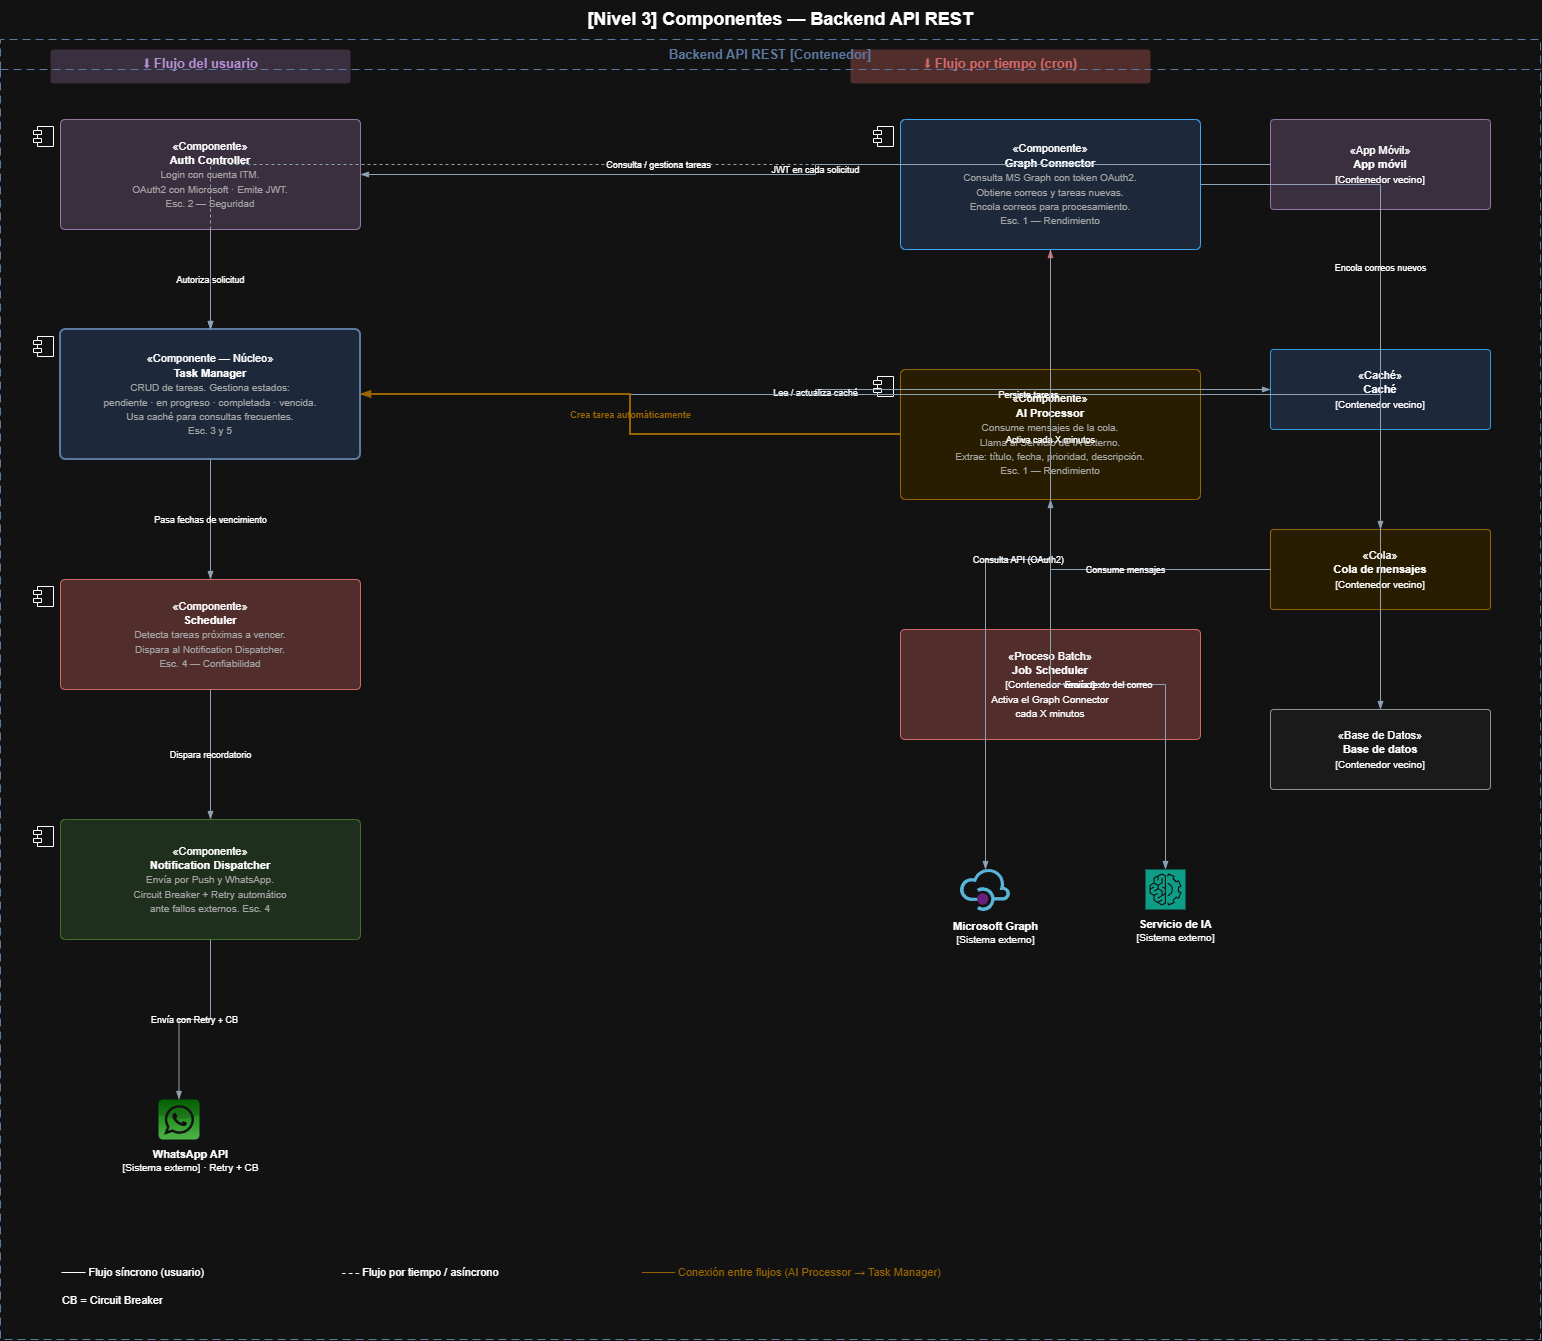

The diagram above was exported from draw.io. Its source (the exported page's mxGraphModel, read from the mxfile embedded in the PNG):
<mxGraphModel dx="1288" dy="823" grid="1" gridSize="10" guides="1" tooltips="1" connect="1" arrows="1" fold="1" page="1" pageScale="1" pageWidth="1654" pageHeight="1500" math="0" shadow="0">
  <root>
    <mxCell id="0" />
    <mxCell id="1" parent="0" />
    <mxCell id="t3" parent="1" style="text;html=1;strokeColor=none;fillColor=none;align=center;verticalAlign=middle;whiteSpace=wrap;fontSize=18;fontStyle=1;" value="[Nivel 3] Componentes — Backend API REST" vertex="1">
      <mxGeometry height="40" width="900" x="380" y="20" as="geometry" />
    </mxCell>
    <mxCell id="lbl_user" parent="1" style="text;html=1;strokeColor=none;fillColor=#e1d5e7;align=center;fontSize=13;fontStyle=1;fontColor=#7B4F9E;rounded=1;arcSize=10;" value="⬇  Flujo del usuario" vertex="1">
      <mxGeometry height="34" width="300" x="100" y="70" as="geometry" />
    </mxCell>
    <mxCell id="lbl_cron" parent="1" style="text;html=1;strokeColor=none;fillColor=#f8cecc;align=center;fontSize=13;fontStyle=1;fontColor=#E06666;rounded=1;arcSize=10;" value="⬇  Flujo por tiempo (cron)" vertex="1">
      <mxGeometry height="34" width="300" x="900" y="70" as="geometry" />
    </mxCell>
    <mxCell id="backendborder" parent="1" style="swimlane;whiteSpace=wrap;html=1;dashed=1;dashPattern=8 5;strokeColor=#6c8ebf;fillColor=none;fontColor=#6c8ebf;fontSize=13;fontStyle=1;startSize=30;" value="Backend API REST [Contenedor]" vertex="1">
      <mxGeometry height="1300" width="1540" x="50" y="60" as="geometry" />
    </mxCell>
    <mxCell id="auth" parent="backendborder" style="html=1;whiteSpace=wrap;rounded=1;arcSize=4;fillColor=#e1d5e7;strokeColor=#9673a6;" value="&lt;font style='font-size:11px;'&gt;«Componente»&lt;br&gt;&lt;b&gt;Auth Controller&lt;/b&gt;&lt;/font&gt;&lt;br&gt;&lt;font style='font-size:10px;color:#555;'&gt;Login con cuenta ITM.&lt;br&gt;OAuth2 con Microsoft · Emite JWT.&lt;br&gt;Esc. 2 — Seguridad&lt;/font&gt;" vertex="1">
      <mxGeometry height="110" width="300" x="60" y="80" as="geometry" />
    </mxCell>
    <mxCell id="auth_mod" parent="auth" style="shape=module;jettyWidth=8;jettyHeight=4;" value="" vertex="1">
      <mxGeometry height="20" relative="1" width="20" as="geometry">
        <mxPoint x="-27" y="7" as="offset" />
      </mxGeometry>
    </mxCell>
    <mxCell id="taskmgr" parent="backendborder" style="html=1;whiteSpace=wrap;rounded=1;arcSize=4;fillColor=#dae8fc;strokeColor=#6c8ebf;strokeWidth=2;" value="&lt;font style='font-size:11px;'&gt;«Componente — Núcleo»&lt;br&gt;&lt;b&gt;Task Manager&lt;/b&gt;&lt;/font&gt;&lt;br&gt;&lt;font style='font-size:10px;color:#555;'&gt;CRUD de tareas. Gestiona estados:&lt;br&gt;pendiente · en progreso · completada · vencida.&lt;br&gt;Usa caché para consultas frecuentes.&lt;br&gt;Esc. 3 y 5&lt;/font&gt;" vertex="1">
      <mxGeometry height="130" width="300" x="60" y="290" as="geometry" />
    </mxCell>
    <mxCell id="taskmgr_mod" parent="taskmgr" style="shape=module;jettyWidth=8;jettyHeight=4;" value="" vertex="1">
      <mxGeometry height="20" relative="1" width="20" as="geometry">
        <mxPoint x="-27" y="7" as="offset" />
      </mxGeometry>
    </mxCell>
    <mxCell id="sched" parent="backendborder" style="html=1;whiteSpace=wrap;rounded=1;arcSize=4;fillColor=#f8cecc;strokeColor=#E06666;" value="&lt;font style='font-size:11px;'&gt;«Componente»&lt;br&gt;&lt;b&gt;Scheduler&lt;/b&gt;&lt;/font&gt;&lt;br&gt;&lt;font style='font-size:10px;color:#555;'&gt;Detecta tareas próximas a vencer.&lt;br&gt;Dispara al Notification Dispatcher.&lt;br&gt;Esc. 4 — Confiabilidad&lt;/font&gt;" vertex="1">
      <mxGeometry height="110" width="300" x="60" y="540" as="geometry" />
    </mxCell>
    <mxCell id="sched_mod" parent="sched" style="shape=module;jettyWidth=8;jettyHeight=4;" value="" vertex="1">
      <mxGeometry height="20" relative="1" width="20" as="geometry">
        <mxPoint x="-27" y="7" as="offset" />
      </mxGeometry>
    </mxCell>
    <mxCell id="dispatcher" parent="backendborder" style="html=1;whiteSpace=wrap;rounded=1;arcSize=4;fillColor=#d5e8d4;strokeColor=#82b366;" value="&lt;font style='font-size:11px;'&gt;«Componente»&lt;br&gt;&lt;b&gt;Notification Dispatcher&lt;/b&gt;&lt;/font&gt;&lt;br&gt;&lt;font style='font-size:10px;color:#555;'&gt;Envía por Push y WhatsApp.&lt;br&gt;Circuit Breaker + Retry automático&lt;br&gt;ante fallos externos. Esc. 4&lt;/font&gt;" vertex="1">
      <mxGeometry height="120" width="300" x="60" y="780" as="geometry" />
    </mxCell>
    <mxCell id="disp_mod" parent="dispatcher" style="shape=module;jettyWidth=8;jettyHeight=4;" value="" vertex="1">
      <mxGeometry height="20" relative="1" width="20" as="geometry">
        <mxPoint x="-27" y="7" as="offset" />
      </mxGeometry>
    </mxCell>
    <mxCell id="graphconn" parent="backendborder" style="html=1;whiteSpace=wrap;rounded=1;arcSize=4;fillColor=#dae8fc;strokeColor=#0078D4;" value="&lt;font style='font-size:11px;'&gt;«Componente»&lt;br&gt;&lt;b&gt;Graph Connector&lt;/b&gt;&lt;/font&gt;&lt;br&gt;&lt;font style='font-size:10px;color:#555;'&gt;Consulta MS Graph con token OAuth2.&lt;br&gt;Obtiene correos y tareas nuevas.&lt;br&gt;Encola correos para procesamiento.&lt;br&gt;Esc. 1 — Rendimiento&lt;/font&gt;" vertex="1">
      <mxGeometry height="130" width="300" x="900" y="80" as="geometry" />
    </mxCell>
    <mxCell id="graphconn_mod" parent="graphconn" style="shape=module;jettyWidth=8;jettyHeight=4;" value="" vertex="1">
      <mxGeometry height="20" relative="1" width="20" as="geometry">
        <mxPoint x="-27" y="7" as="offset" />
      </mxGeometry>
    </mxCell>
    <mxCell id="aiproc" parent="backendborder" style="html=1;whiteSpace=wrap;rounded=1;arcSize=4;fillColor=#fff2cc;strokeColor=#D79B00;" value="&lt;font style='font-size:11px;'&gt;«Componente»&lt;br&gt;&lt;b&gt;AI Processor&lt;/b&gt;&lt;/font&gt;&lt;br&gt;&lt;font style='font-size:10px;color:#555;'&gt;Consume mensajes de la cola.&lt;br&gt;Llama al Servicio de IA externo.&lt;br&gt;Extrae: título, fecha, prioridad, descripción.&lt;br&gt;Esc. 1 — Rendimiento&lt;/font&gt;" vertex="1">
      <mxGeometry height="130" width="300" x="900" y="330" as="geometry" />
    </mxCell>
    <mxCell id="aiproc_mod" parent="aiproc" style="shape=module;jettyWidth=8;jettyHeight=4;" value="" vertex="1">
      <mxGeometry height="20" relative="1" width="20" as="geometry">
        <mxPoint x="-27" y="7" as="offset" />
      </mxGeometry>
    </mxCell>
    <mxCell id="appmob" parent="backendborder" style="html=1;whiteSpace=wrap;rounded=1;arcSize=4;fillColor=#e1d5e7;strokeColor=#9673a6;" value="&lt;font style='font-size:11px;'&gt;«App Móvil»&lt;br&gt;&lt;b&gt;App móvil&lt;/b&gt;&lt;/font&gt;&lt;br&gt;&lt;font style='font-size:10px;'&gt;[Contenedor vecino]&lt;/font&gt;" vertex="1">
      <mxGeometry height="90" width="220" x="1270" y="80" as="geometry" />
    </mxCell>
    <mxCell id="cachenode" parent="backendborder" style="html=1;whiteSpace=wrap;rounded=1;arcSize=4;fillColor=#dae8fc;strokeColor=#0288D1;" value="&lt;font style='font-size:11px;'&gt;«Caché»&lt;br&gt;&lt;b&gt;Caché&lt;/b&gt;&lt;/font&gt;&lt;br&gt;&lt;font style='font-size:10px;'&gt;[Contenedor vecino]&lt;/font&gt;" vertex="1">
      <mxGeometry height="80" width="220" x="1270" y="310" as="geometry" />
    </mxCell>
    <mxCell id="queuenode" parent="backendborder" style="html=1;whiteSpace=wrap;rounded=1;arcSize=4;fillColor=#fff2cc;strokeColor=#D79B00;" value="&lt;font style='font-size:11px;'&gt;«Cola»&lt;br&gt;&lt;b&gt;Cola de mensajes&lt;/b&gt;&lt;/font&gt;&lt;br&gt;&lt;font style='font-size:10px;'&gt;[Contenedor vecino]&lt;/font&gt;" vertex="1">
      <mxGeometry height="80" width="220" x="1270" y="490" as="geometry" />
    </mxCell>
    <mxCell id="dbnode" parent="backendborder" style="html=1;whiteSpace=wrap;rounded=1;arcSize=4;fillColor=#f5f5f5;strokeColor=#666666;" value="&lt;font style='font-size:11px;'&gt;«Base de Datos»&lt;br&gt;&lt;b&gt;Base de datos&lt;/b&gt;&lt;/font&gt;&lt;br&gt;&lt;font style='font-size:10px;'&gt;[Contenedor vecino]&lt;/font&gt;" vertex="1">
      <mxGeometry height="80" width="220" x="1270" y="670" as="geometry" />
    </mxCell>
    <mxCell id="jobschednode" parent="backendborder" style="html=1;whiteSpace=wrap;rounded=1;arcSize=4;fillColor=#f8cecc;strokeColor=#E06666;" value="&lt;font style='font-size:11px;'&gt;«Proceso Batch»&lt;br&gt;&lt;b&gt;Job Scheduler&lt;/b&gt;&lt;/font&gt;&lt;br&gt;&lt;font style='font-size:10px;'&gt;[Contenedor vecino]&lt;br&gt;Activa el Graph Connector&lt;br&gt;cada X minutos&lt;/font&gt;" vertex="1">
      <mxGeometry height="110" width="300" x="900" y="590" as="geometry" />
    </mxCell>
    <mxCell id="msgraph_ico3" parent="backendborder" style="image;sketch=0;aspect=fixed;html=1;points=[];align=center;fontSize=12;image=img/lib/mscae/API_Management.svg;" value="" vertex="1">
      <mxGeometry height="42" width="50" x="960" y="830" as="geometry" />
    </mxCell>
    <mxCell id="msgraph_lbl3" parent="backendborder" style="text;html=1;strokeColor=none;fillColor=none;align=center;fontSize=11;" value="&lt;b&gt;Microsoft Graph&lt;/b&gt;&lt;br&gt;&lt;font style='font-size:10px;'&gt;[Sistema externo]&lt;/font&gt;" vertex="1">
      <mxGeometry height="40" width="150" x="920" y="874" as="geometry" />
    </mxCell>
    <mxCell id="ai_ico3" parent="backendborder" style="sketch=0;points=[[0,0,0],[0.25,0,0],[0.5,0,0],[0.75,0,0],[1,0,0],[0,1,0],[0.25,1,0],[0.5,1,0],[0.75,1,0],[1,1,0],[0,0.25,0],[0,0.5,0],[0,0.75,0],[1,0.25,0],[1,0.5,0],[1,0.75,0]];outlineConnect=0;fontColor=#232F3E;fillColor=#01A88D;strokeColor=#ffffff;dashed=0;verticalLabelPosition=bottom;verticalAlign=top;align=center;html=1;fontSize=12;fontStyle=0;aspect=fixed;shape=mxgraph.aws4.resourceIcon;resIcon=mxgraph.aws4.machine_learning;" value="" vertex="1">
      <mxGeometry height="40" width="40" x="1145" y="830" as="geometry" />
    </mxCell>
    <mxCell id="ai_lbl3" parent="backendborder" style="text;html=1;strokeColor=none;fillColor=none;align=center;fontSize=11;" value="&lt;b&gt;Servicio de IA&lt;/b&gt;&lt;br&gt;&lt;font style='font-size:10px;'&gt;[Sistema externo]&lt;/font&gt;" vertex="1">
      <mxGeometry height="40" width="130" x="1110" y="872" as="geometry" />
    </mxCell>
    <mxCell id="wa_ico3" parent="backendborder" style="dashed=0;outlineConnect=0;html=1;align=center;labelPosition=center;verticalLabelPosition=bottom;verticalAlign=top;shape=mxgraph.webicons.whatsapp;fillColor=#4FE238;gradientColor=#138709" value="" vertex="1">
      <mxGeometry height="40" width="41" x="158" y="1060" as="geometry" />
    </mxCell>
    <mxCell id="wa_lbl3" parent="backendborder" style="text;html=1;strokeColor=none;fillColor=none;align=center;fontSize=11;" value="&lt;b&gt;WhatsApp API&lt;/b&gt;&lt;br&gt;&lt;font style='font-size:10px;'&gt;[Sistema externo] · Retry + CB&lt;/font&gt;" vertex="1">
      <mxGeometry height="40" width="180" x="100" y="1102" as="geometry" />
    </mxCell>
    <mxCell id="fa1" edge="1" parent="backendborder" source="appmob" style="edgeStyle=orthogonalEdgeStyle;endArrow=blockThin;endFill=1;html=1;rounded=0;strokeColor=#475E75;labelBackgroundColor=none;endSize=6;" target="auth" value="&lt;font style='font-size:9px;'&gt;JWT en cada solicitud&lt;/font&gt;">
      <mxGeometry relative="1" as="geometry" />
    </mxCell>
    <mxCell id="fa1b" edge="1" parent="backendborder" source="appmob" style="edgeStyle=orthogonalEdgeStyle;endArrow=blockThin;endFill=1;html=1;rounded=0;strokeColor=#475E75;labelBackgroundColor=none;endSize=6;dashed=1;" target="taskmgr" value="&lt;font style='font-size:9px;'&gt;Consulta / gestiona tareas&lt;/font&gt;">
      <mxGeometry relative="1" as="geometry" />
    </mxCell>
    <mxCell id="fa2" edge="1" parent="backendborder" source="auth" style="edgeStyle=orthogonalEdgeStyle;endArrow=blockThin;endFill=1;html=1;rounded=0;strokeColor=#475E75;labelBackgroundColor=none;endSize=6;" target="taskmgr" value="&lt;font style='font-size:9px;'&gt;Autoriza solicitud&lt;/font&gt;">
      <mxGeometry relative="1" as="geometry" />
    </mxCell>
    <mxCell id="fa3" edge="1" parent="backendborder" source="taskmgr" style="edgeStyle=orthogonalEdgeStyle;endArrow=blockThin;endFill=1;html=1;rounded=0;strokeColor=#475E75;labelBackgroundColor=none;endSize=6;" target="cachenode" value="&lt;font style='font-size:9px;'&gt;Lee / actualiza caché&lt;/font&gt;">
      <mxGeometry relative="1" as="geometry" />
    </mxCell>
    <mxCell id="fa4" edge="1" parent="backendborder" source="taskmgr" style="edgeStyle=orthogonalEdgeStyle;endArrow=blockThin;endFill=1;html=1;rounded=0;strokeColor=#475E75;labelBackgroundColor=none;endSize=6;" target="dbnode" value="&lt;font style='font-size:9px;'&gt;Persiste tareas&lt;/font&gt;">
      <mxGeometry relative="1" as="geometry" />
    </mxCell>
    <mxCell id="fa5" edge="1" parent="backendborder" source="taskmgr" style="edgeStyle=orthogonalEdgeStyle;endArrow=blockThin;endFill=1;html=1;rounded=0;strokeColor=#475E75;labelBackgroundColor=none;endSize=6;" target="sched" value="&lt;font style='font-size:9px;'&gt;Pasa fechas de vencimiento&lt;/font&gt;">
      <mxGeometry relative="1" as="geometry" />
    </mxCell>
    <mxCell id="fa6" edge="1" parent="backendborder" source="sched" style="edgeStyle=orthogonalEdgeStyle;endArrow=blockThin;endFill=1;html=1;rounded=0;strokeColor=#475E75;labelBackgroundColor=none;endSize=6;" target="dispatcher" value="&lt;font style='font-size:9px;'&gt;Dispara recordatorio&lt;/font&gt;">
      <mxGeometry relative="1" as="geometry" />
    </mxCell>
    <mxCell id="fa7" edge="1" parent="backendborder" source="dispatcher" style="edgeStyle=orthogonalEdgeStyle;endArrow=blockThin;endFill=1;html=1;rounded=0;strokeColor=#475E75;labelBackgroundColor=none;endSize=6;" target="wa_ico3" value="&lt;font style='font-size:9px;'&gt;Envía con Retry + CB&lt;/font&gt;">
      <mxGeometry relative="1" as="geometry" />
    </mxCell>
    <mxCell id="ft1" edge="1" parent="backendborder" source="jobschednode" style="edgeStyle=orthogonalEdgeStyle;endArrow=blockThin;endFill=1;html=1;rounded=0;strokeColor=#E06666;labelBackgroundColor=none;endSize=6;dashed=1;" target="graphconn" value="&lt;font style='font-size:9px;'&gt;Activa cada X minutos&lt;/font&gt;">
      <mxGeometry relative="1" as="geometry" />
    </mxCell>
    <mxCell id="ft2" edge="1" parent="backendborder" source="graphconn" style="edgeStyle=orthogonalEdgeStyle;endArrow=blockThin;endFill=1;html=1;rounded=0;strokeColor=#475E75;labelBackgroundColor=none;endSize=6;" target="msgraph_ico3" value="&lt;font style='font-size:9px;'&gt;Consulta API (OAuth2)&lt;/font&gt;">
      <mxGeometry relative="1" as="geometry" />
    </mxCell>
    <mxCell id="ft3" edge="1" parent="backendborder" source="graphconn" style="edgeStyle=orthogonalEdgeStyle;endArrow=blockThin;endFill=1;html=1;rounded=0;strokeColor=#475E75;labelBackgroundColor=none;endSize=6;" target="queuenode" value="&lt;font style='font-size:9px;'&gt;Encola correos nuevos&lt;/font&gt;">
      <mxGeometry relative="1" as="geometry" />
    </mxCell>
    <mxCell id="ft4" edge="1" parent="backendborder" source="queuenode" style="edgeStyle=orthogonalEdgeStyle;endArrow=blockThin;endFill=1;html=1;rounded=0;strokeColor=#475E75;labelBackgroundColor=none;endSize=6;" target="aiproc" value="&lt;font style='font-size:9px;'&gt;Consume mensajes&lt;/font&gt;">
      <mxGeometry relative="1" as="geometry" />
    </mxCell>
    <mxCell id="ft5" edge="1" parent="backendborder" source="aiproc" style="edgeStyle=orthogonalEdgeStyle;endArrow=blockThin;endFill=1;html=1;rounded=0;strokeColor=#475E75;labelBackgroundColor=none;endSize=6;" target="ai_ico3" value="&lt;font style='font-size:9px;'&gt;Envía texto del correo&lt;/font&gt;">
      <mxGeometry relative="1" as="geometry" />
    </mxCell>
    <mxCell id="ft6" edge="1" parent="backendborder" source="aiproc" style="edgeStyle=orthogonalEdgeStyle;endArrow=blockThin;endFill=1;html=1;rounded=0;strokeColor=#D79B00;labelBackgroundColor=none;endSize=6;strokeWidth=2;" target="taskmgr" value="&lt;font style='font-size:9px;color:#D79B00;'&gt;&lt;b&gt;Crea tarea automáticamente&lt;/b&gt;&lt;/font&gt;">
      <mxGeometry relative="1" as="geometry" />
    </mxCell>
    <mxCell id="leg_s" parent="backendborder" style="text;html=1;strokeColor=none;fillColor=none;fontSize=11;" value="─── Flujo síncrono (usuario)" vertex="1">
      <mxGeometry height="24" width="260" x="60" y="1220" as="geometry" />
    </mxCell>
    <mxCell id="leg_a" parent="backendborder" style="text;html=1;strokeColor=none;fillColor=none;fontSize=11;" value="- - - Flujo por tiempo / asíncrono" vertex="1">
      <mxGeometry height="24" width="280" x="340" y="1220" as="geometry" />
    </mxCell>
    <mxCell id="leg_cb" parent="backendborder" style="text;html=1;strokeColor=none;fillColor=none;fontSize=11;fontColor=#D79B00;" value="━━━ Conexión entre flujos (AI Processor → Task Manager)" vertex="1">
      <mxGeometry height="24" width="420" x="640" y="1220" as="geometry" />
    </mxCell>
    <mxCell id="leg_note" parent="backendborder" style="text;html=1;strokeColor=none;fillColor=none;fontSize=11;" value="CB = Circuit Breaker" vertex="1">
      <mxGeometry height="24" width="260" x="60" y="1248" as="geometry" />
    </mxCell>
  </root>
</mxGraphModel>